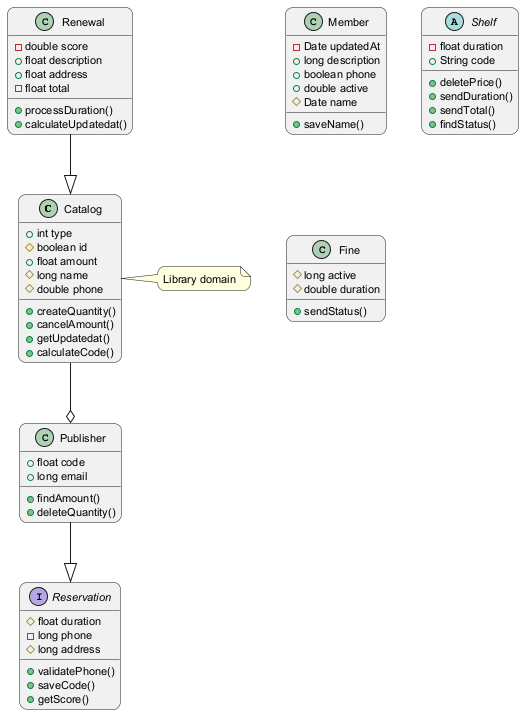

The diagram above was rendered by PlantUML. Its source (embedded in the PNG):
@startuml
skinparam backgroundColor #FFFFFF
skinparam roundCorner 15
skinparam defaultFontSize 11
class Catalog {
  +int type
  #boolean id
  +float amount
  #long name
  #double phone
  +createQuantity()
  +cancelAmount()
  +getUpdatedat()
  +calculateCode()
}
interface Reservation {
  #float duration
  -long phone
  #long address
  +validatePhone()
  +saveCode()
  +getScore()
}
class Member {
  -Date updatedAt
  +long description
  +boolean phone
  +double active
  #Date name
  +saveName()
}
class Publisher {
  +float code
  +long email
  +findAmount()
  +deleteQuantity()
}
abstract class Shelf {
  -float duration
  +String code
  +deletePrice()
  +sendDuration()
  +sendTotal()
  +findStatus()
}
class Fine {
  #long active
  #double duration
  +sendStatus()
}
class Renewal {
  -double score
  +float description
  +float address
  -float total
  +processDuration()
  +calculateUpdatedat()
}
Catalog --o Publisher
Renewal --|> Catalog
Publisher --|> Reservation
note right of Catalog : Library domain
@enduml